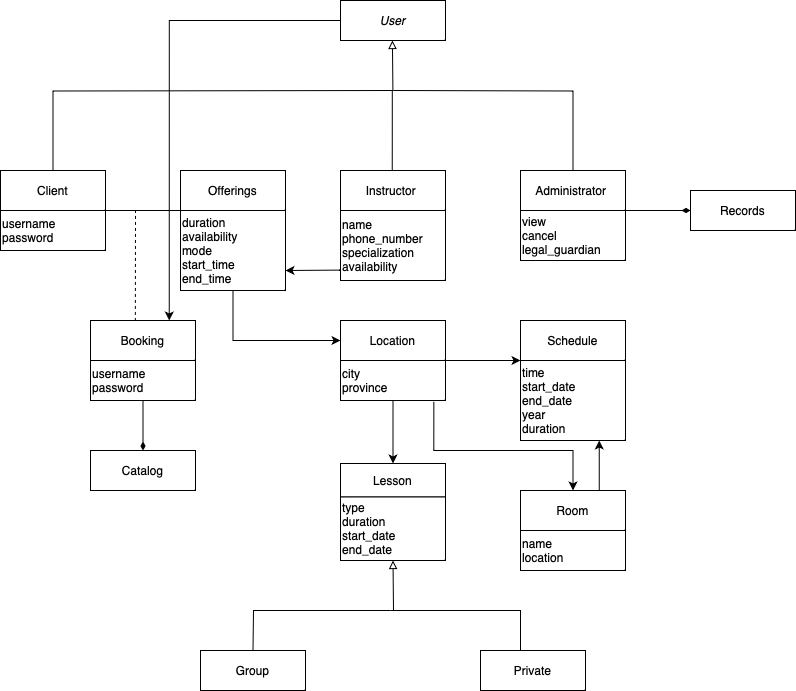

The diagram above was exported from draw.io. Its source (the exported page's mxGraphModel, read from the mxfile embedded in the PNG):
<mxGraphModel dx="984" dy="667" grid="1" gridSize="10" guides="1" tooltips="1" connect="1" arrows="1" fold="1" page="1" pageScale="1" pageWidth="850" pageHeight="1100" math="0" shadow="0">
  <root>
    <mxCell id="0" />
    <mxCell id="1" parent="0" />
    <mxCell id="es0sRvV_nypHDPxZ_Sgk-76" value="Lesson" style="rounded=0;whiteSpace=wrap;html=1;" vertex="1" parent="1">
      <mxGeometry x="350" y="533" width="105" height="33.5" as="geometry" />
    </mxCell>
    <mxCell id="es0sRvV_nypHDPxZ_Sgk-90" value="type&lt;br&gt;&lt;div&gt;duration&lt;/div&gt;&lt;div&gt;start_date&lt;/div&gt;&lt;div&gt;end_date&lt;/div&gt;" style="rounded=0;whiteSpace=wrap;html=1;align=left;" vertex="1" parent="1">
      <mxGeometry x="350" y="566.5" width="105" height="63.5" as="geometry" />
    </mxCell>
    <mxCell id="es0sRvV_nypHDPxZ_Sgk-91" value="Offerings" style="rounded=0;whiteSpace=wrap;html=1;" vertex="1" parent="1">
      <mxGeometry x="190" y="240" width="105" height="40" as="geometry" />
    </mxCell>
    <mxCell id="es0sRvV_nypHDPxZ_Sgk-93" value="Location" style="rounded=0;whiteSpace=wrap;html=1;" vertex="1" parent="1">
      <mxGeometry x="350" y="390" width="105" height="40" as="geometry" />
    </mxCell>
    <mxCell id="es0sRvV_nypHDPxZ_Sgk-94" value="Schedule" style="rounded=0;whiteSpace=wrap;html=1;" vertex="1" parent="1">
      <mxGeometry x="530" y="390" width="105" height="40" as="geometry" />
    </mxCell>
    <mxCell id="es0sRvV_nypHDPxZ_Sgk-95" value="Instructor&amp;nbsp;" style="rounded=0;whiteSpace=wrap;html=1;" vertex="1" parent="1">
      <mxGeometry x="350" y="240" width="105" height="40" as="geometry" />
    </mxCell>
    <mxCell id="es0sRvV_nypHDPxZ_Sgk-98" value="" style="endArrow=block;html=1;rounded=0;entryX=0.5;entryY=1;entryDx=0;entryDy=0;endFill=0;" edge="1" parent="1" target="es0sRvV_nypHDPxZ_Sgk-90">
      <mxGeometry width="50" height="50" relative="1" as="geometry">
        <mxPoint x="403" y="680" as="sourcePoint" />
        <mxPoint x="440" y="220" as="targetPoint" />
      </mxGeometry>
    </mxCell>
    <mxCell id="es0sRvV_nypHDPxZ_Sgk-99" value="" style="endArrow=none;html=1;rounded=0;exitX=0.5;exitY=0;exitDx=0;exitDy=0;" edge="1" parent="1" source="es0sRvV_nypHDPxZ_Sgk-101">
      <mxGeometry width="50" height="50" relative="1" as="geometry">
        <mxPoint x="262.5" y="720" as="sourcePoint" />
        <mxPoint x="400" y="680" as="targetPoint" />
        <Array as="points">
          <mxPoint x="263" y="680" />
        </Array>
      </mxGeometry>
    </mxCell>
    <mxCell id="es0sRvV_nypHDPxZ_Sgk-101" value="Group" style="rounded=0;whiteSpace=wrap;html=1;" vertex="1" parent="1">
      <mxGeometry x="210" y="720" width="105" height="40" as="geometry" />
    </mxCell>
    <mxCell id="es0sRvV_nypHDPxZ_Sgk-102" value="Private" style="rounded=0;whiteSpace=wrap;html=1;" vertex="1" parent="1">
      <mxGeometry x="490" y="720" width="105" height="40" as="geometry" />
    </mxCell>
    <mxCell id="es0sRvV_nypHDPxZ_Sgk-104" value="" style="endArrow=none;html=1;rounded=0;" edge="1" parent="1">
      <mxGeometry width="50" height="50" relative="1" as="geometry">
        <mxPoint x="530" y="720" as="sourcePoint" />
        <mxPoint x="400" y="680" as="targetPoint" />
        <Array as="points">
          <mxPoint x="530" y="680" />
        </Array>
      </mxGeometry>
    </mxCell>
    <mxCell id="es0sRvV_nypHDPxZ_Sgk-106" value="city&lt;div&gt;province&lt;/div&gt;" style="rounded=0;whiteSpace=wrap;html=1;align=left;" vertex="1" parent="1">
      <mxGeometry x="350" y="430" width="105" height="40" as="geometry" />
    </mxCell>
    <mxCell id="es0sRvV_nypHDPxZ_Sgk-107" value="" style="endArrow=classic;html=1;rounded=0;exitX=1;exitY=0;exitDx=0;exitDy=0;entryX=0;entryY=1;entryDx=0;entryDy=0;" edge="1" parent="1" source="es0sRvV_nypHDPxZ_Sgk-106" target="es0sRvV_nypHDPxZ_Sgk-94">
      <mxGeometry width="50" height="50" relative="1" as="geometry">
        <mxPoint x="480" y="460" as="sourcePoint" />
        <mxPoint x="530" y="410" as="targetPoint" />
      </mxGeometry>
    </mxCell>
    <mxCell id="es0sRvV_nypHDPxZ_Sgk-147" style="edgeStyle=orthogonalEdgeStyle;rounded=0;orthogonalLoop=1;jettySize=auto;html=1;entryX=0.5;entryY=0;entryDx=0;entryDy=0;exitX=0.889;exitY=1.033;exitDx=0;exitDy=0;exitPerimeter=0;" edge="1" parent="1" source="es0sRvV_nypHDPxZ_Sgk-106" target="es0sRvV_nypHDPxZ_Sgk-119">
      <mxGeometry relative="1" as="geometry">
        <mxPoint x="583" y="530" as="sourcePoint" />
        <Array as="points">
          <mxPoint x="443" y="520" />
          <mxPoint x="583" y="520" />
        </Array>
      </mxGeometry>
    </mxCell>
    <mxCell id="es0sRvV_nypHDPxZ_Sgk-109" value="&lt;div&gt;time&lt;/div&gt;&lt;div&gt;start_date&lt;/div&gt;&lt;div&gt;end_date&lt;/div&gt;&lt;div&gt;year&lt;/div&gt;&lt;div&gt;duration&lt;/div&gt;" style="rounded=0;whiteSpace=wrap;html=1;align=left;" vertex="1" parent="1">
      <mxGeometry x="530" y="430" width="105" height="80" as="geometry" />
    </mxCell>
    <mxCell id="es0sRvV_nypHDPxZ_Sgk-186" style="edgeStyle=orthogonalEdgeStyle;rounded=0;orthogonalLoop=1;jettySize=auto;html=1;exitX=-0.011;exitY=0.851;exitDx=0;exitDy=0;entryX=1;entryY=0.75;entryDx=0;entryDy=0;exitPerimeter=0;" edge="1" parent="1" source="es0sRvV_nypHDPxZ_Sgk-110" target="es0sRvV_nypHDPxZ_Sgk-115">
      <mxGeometry relative="1" as="geometry">
        <Array as="points">
          <mxPoint x="350" y="340" />
        </Array>
      </mxGeometry>
    </mxCell>
    <mxCell id="es0sRvV_nypHDPxZ_Sgk-110" value="name&lt;div&gt;&lt;div&gt;phone_number&lt;/div&gt;&lt;div&gt;specialization&lt;/div&gt;&lt;div&gt;availability&lt;/div&gt;&lt;/div&gt;" style="rounded=0;whiteSpace=wrap;html=1;align=left;" vertex="1" parent="1">
      <mxGeometry x="350" y="280" width="105" height="70" as="geometry" />
    </mxCell>
    <mxCell id="es0sRvV_nypHDPxZ_Sgk-185" style="edgeStyle=orthogonalEdgeStyle;rounded=0;orthogonalLoop=1;jettySize=auto;html=1;exitX=0.5;exitY=1;exitDx=0;exitDy=0;entryX=0;entryY=0.5;entryDx=0;entryDy=0;" edge="1" parent="1" source="es0sRvV_nypHDPxZ_Sgk-115" target="es0sRvV_nypHDPxZ_Sgk-93">
      <mxGeometry relative="1" as="geometry">
        <Array as="points">
          <mxPoint x="243" y="410" />
        </Array>
      </mxGeometry>
    </mxCell>
    <mxCell id="es0sRvV_nypHDPxZ_Sgk-115" value="&lt;div&gt;duration&lt;/div&gt;&lt;div&gt;availability&lt;/div&gt;&lt;div&gt;mode&lt;/div&gt;&lt;div&gt;start_time&lt;/div&gt;&lt;div&gt;end_time&lt;/div&gt;" style="rounded=0;whiteSpace=wrap;html=1;align=left;" vertex="1" parent="1">
      <mxGeometry x="190" y="280" width="105" height="80" as="geometry" />
    </mxCell>
    <mxCell id="es0sRvV_nypHDPxZ_Sgk-117" value="" style="endArrow=classic;html=1;rounded=0;entryX=0.5;entryY=0;entryDx=0;entryDy=0;exitX=0.5;exitY=1;exitDx=0;exitDy=0;" edge="1" parent="1" source="es0sRvV_nypHDPxZ_Sgk-106" target="es0sRvV_nypHDPxZ_Sgk-76">
      <mxGeometry width="50" height="50" relative="1" as="geometry">
        <mxPoint x="540" y="560" as="sourcePoint" />
        <mxPoint x="590" y="510" as="targetPoint" />
        <Array as="points" />
      </mxGeometry>
    </mxCell>
    <mxCell id="es0sRvV_nypHDPxZ_Sgk-175" style="edgeStyle=orthogonalEdgeStyle;rounded=0;orthogonalLoop=1;jettySize=auto;html=1;exitX=0.75;exitY=0;exitDx=0;exitDy=0;entryX=0.75;entryY=1;entryDx=0;entryDy=0;" edge="1" parent="1" source="es0sRvV_nypHDPxZ_Sgk-119" target="es0sRvV_nypHDPxZ_Sgk-109">
      <mxGeometry relative="1" as="geometry" />
    </mxCell>
    <mxCell id="es0sRvV_nypHDPxZ_Sgk-119" value="Room" style="rounded=0;whiteSpace=wrap;html=1;" vertex="1" parent="1">
      <mxGeometry x="530" y="560" width="105" height="40" as="geometry" />
    </mxCell>
    <mxCell id="es0sRvV_nypHDPxZ_Sgk-122" value="name&lt;div&gt;location&lt;/div&gt;" style="rounded=0;whiteSpace=wrap;html=1;align=left;" vertex="1" parent="1">
      <mxGeometry x="530" y="600" width="105" height="40" as="geometry" />
    </mxCell>
    <mxCell id="es0sRvV_nypHDPxZ_Sgk-130" value="Client" style="rounded=0;whiteSpace=wrap;html=1;" vertex="1" parent="1">
      <mxGeometry x="10" y="240" width="105" height="40" as="geometry" />
    </mxCell>
    <mxCell id="es0sRvV_nypHDPxZ_Sgk-131" value="username&lt;div&gt;password&lt;/div&gt;" style="rounded=0;whiteSpace=wrap;html=1;align=left;" vertex="1" parent="1">
      <mxGeometry x="10" y="280" width="105" height="40" as="geometry" />
    </mxCell>
    <mxCell id="es0sRvV_nypHDPxZ_Sgk-137" value="Administrator&amp;nbsp;" style="rounded=0;whiteSpace=wrap;html=1;" vertex="1" parent="1">
      <mxGeometry x="530" y="240" width="105" height="40" as="geometry" />
    </mxCell>
    <mxCell id="es0sRvV_nypHDPxZ_Sgk-141" style="edgeStyle=orthogonalEdgeStyle;rounded=0;orthogonalLoop=1;jettySize=auto;html=1;exitX=1;exitY=0;exitDx=0;exitDy=0;entryX=0;entryY=0.5;entryDx=0;entryDy=0;endArrow=diamondThin;endFill=1;" edge="1" parent="1" source="es0sRvV_nypHDPxZ_Sgk-138" target="es0sRvV_nypHDPxZ_Sgk-140">
      <mxGeometry relative="1" as="geometry">
        <Array as="points">
          <mxPoint x="650" y="280" />
          <mxPoint x="650" y="280" />
        </Array>
      </mxGeometry>
    </mxCell>
    <mxCell id="es0sRvV_nypHDPxZ_Sgk-138" value="view&lt;div&gt;cancel&lt;/div&gt;&lt;div&gt;legal_guardian&lt;/div&gt;" style="rounded=0;whiteSpace=wrap;html=1;align=left;" vertex="1" parent="1">
      <mxGeometry x="530" y="280" width="105" height="50" as="geometry" />
    </mxCell>
    <mxCell id="es0sRvV_nypHDPxZ_Sgk-140" value="Records" style="rounded=0;whiteSpace=wrap;html=1;" vertex="1" parent="1">
      <mxGeometry x="700" y="260" width="105" height="40" as="geometry" />
    </mxCell>
    <mxCell id="es0sRvV_nypHDPxZ_Sgk-163" style="edgeStyle=orthogonalEdgeStyle;rounded=0;orthogonalLoop=1;jettySize=auto;html=1;exitX=0;exitY=0.5;exitDx=0;exitDy=0;entryX=0.75;entryY=0;entryDx=0;entryDy=0;" edge="1" parent="1" source="es0sRvV_nypHDPxZ_Sgk-156" target="es0sRvV_nypHDPxZ_Sgk-180">
      <mxGeometry relative="1" as="geometry" />
    </mxCell>
    <mxCell id="es0sRvV_nypHDPxZ_Sgk-170" style="edgeStyle=orthogonalEdgeStyle;rounded=0;orthogonalLoop=1;jettySize=auto;html=1;entryX=0.5;entryY=0;entryDx=0;entryDy=0;endArrow=none;endFill=0;" edge="1" parent="1" target="es0sRvV_nypHDPxZ_Sgk-130">
      <mxGeometry relative="1" as="geometry">
        <mxPoint x="403" y="160" as="sourcePoint" />
      </mxGeometry>
    </mxCell>
    <mxCell id="es0sRvV_nypHDPxZ_Sgk-171" style="edgeStyle=orthogonalEdgeStyle;rounded=0;orthogonalLoop=1;jettySize=auto;html=1;endArrow=none;endFill=0;" edge="1" parent="1" target="es0sRvV_nypHDPxZ_Sgk-137">
      <mxGeometry relative="1" as="geometry">
        <mxPoint x="403" y="160" as="sourcePoint" />
      </mxGeometry>
    </mxCell>
    <mxCell id="es0sRvV_nypHDPxZ_Sgk-173" style="edgeStyle=orthogonalEdgeStyle;rounded=0;orthogonalLoop=1;jettySize=auto;html=1;entryX=0.5;entryY=0;entryDx=0;entryDy=0;endArrow=none;endFill=0;" edge="1" parent="1">
      <mxGeometry relative="1" as="geometry">
        <mxPoint x="402.25" y="160" as="sourcePoint" />
        <mxPoint x="401.75" y="240" as="targetPoint" />
        <Array as="points">
          <mxPoint x="403.25" y="160" />
          <mxPoint x="403.25" y="240" />
        </Array>
      </mxGeometry>
    </mxCell>
    <mxCell id="es0sRvV_nypHDPxZ_Sgk-156" value="&lt;i&gt;User&lt;/i&gt;" style="rounded=0;whiteSpace=wrap;html=1;" vertex="1" parent="1">
      <mxGeometry x="350" y="70" width="105" height="40" as="geometry" />
    </mxCell>
    <mxCell id="es0sRvV_nypHDPxZ_Sgk-157" value="" style="endArrow=block;html=1;rounded=0;entryX=0.5;entryY=1;entryDx=0;entryDy=0;endFill=0;" edge="1" parent="1">
      <mxGeometry width="50" height="50" relative="1" as="geometry">
        <mxPoint x="402.40999999999997" y="160" as="sourcePoint" />
        <mxPoint x="401.90999999999997" y="110" as="targetPoint" />
      </mxGeometry>
    </mxCell>
    <mxCell id="es0sRvV_nypHDPxZ_Sgk-176" value="" style="endArrow=none;html=1;rounded=0;entryX=1;entryY=0;entryDx=0;entryDy=0;exitX=0;exitY=0;exitDx=0;exitDy=0;" edge="1" parent="1" source="es0sRvV_nypHDPxZ_Sgk-115" target="es0sRvV_nypHDPxZ_Sgk-131">
      <mxGeometry width="50" height="50" relative="1" as="geometry">
        <mxPoint x="190" y="280" as="sourcePoint" />
        <mxPoint x="120" y="280" as="targetPoint" />
      </mxGeometry>
    </mxCell>
    <mxCell id="es0sRvV_nypHDPxZ_Sgk-179" value="" style="endArrow=none;dashed=1;html=1;rounded=0;exitX=0.427;exitY=0.011;exitDx=0;exitDy=0;exitPerimeter=0;" edge="1" parent="1" source="es0sRvV_nypHDPxZ_Sgk-180">
      <mxGeometry width="50" height="50" relative="1" as="geometry">
        <mxPoint x="145" y="380" as="sourcePoint" />
        <mxPoint x="145" y="280" as="targetPoint" />
      </mxGeometry>
    </mxCell>
    <mxCell id="es0sRvV_nypHDPxZ_Sgk-180" value="Booking" style="rounded=0;whiteSpace=wrap;html=1;" vertex="1" parent="1">
      <mxGeometry x="100" y="390" width="105" height="40" as="geometry" />
    </mxCell>
    <mxCell id="es0sRvV_nypHDPxZ_Sgk-181" value="Catalog" style="rounded=0;whiteSpace=wrap;html=1;" vertex="1" parent="1">
      <mxGeometry x="100" y="520" width="105" height="40" as="geometry" />
    </mxCell>
    <mxCell id="es0sRvV_nypHDPxZ_Sgk-182" style="edgeStyle=orthogonalEdgeStyle;rounded=0;orthogonalLoop=1;jettySize=auto;html=1;entryX=0.5;entryY=0;entryDx=0;entryDy=0;endArrow=diamondThin;endFill=1;exitX=0.5;exitY=1;exitDx=0;exitDy=0;" edge="1" parent="1" source="es0sRvV_nypHDPxZ_Sgk-183" target="es0sRvV_nypHDPxZ_Sgk-181">
      <mxGeometry relative="1" as="geometry">
        <mxPoint x="153" y="450" as="sourcePoint" />
        <Array as="points">
          <mxPoint x="153" y="510" />
        </Array>
      </mxGeometry>
    </mxCell>
    <mxCell id="es0sRvV_nypHDPxZ_Sgk-183" value="username&lt;div&gt;password&lt;/div&gt;" style="rounded=0;whiteSpace=wrap;html=1;align=left;" vertex="1" parent="1">
      <mxGeometry x="100" y="430" width="105" height="40" as="geometry" />
    </mxCell>
  </root>
</mxGraphModel>